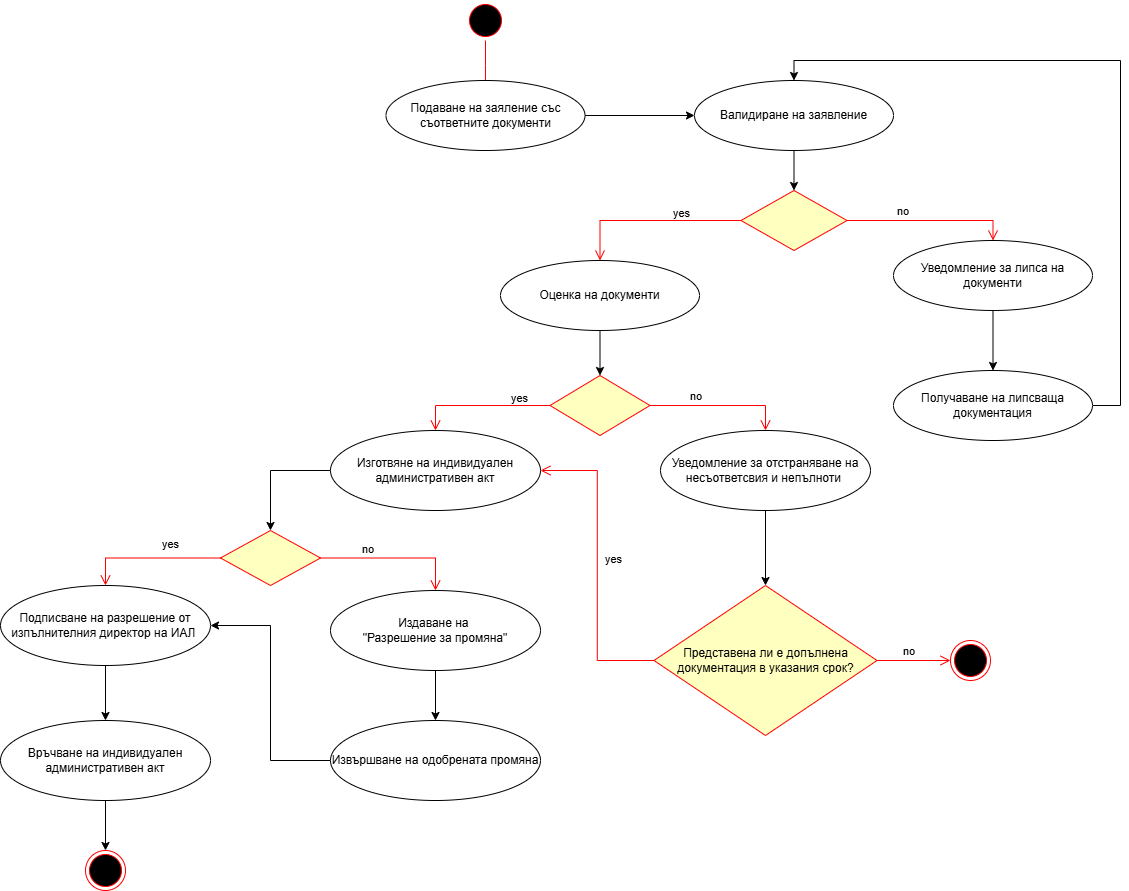

The diagram above was exported from draw.io. Its source (the exported page's mxGraphModel, read from the mxfile embedded in the PNG):
<mxGraphModel dx="2261" dy="746" grid="1" gridSize="10" guides="1" tooltips="1" connect="1" arrows="1" fold="1" page="1" pageScale="1" pageWidth="827" pageHeight="1169" math="0" shadow="0">
  <root>
    <mxCell id="WIyWlLk6GJQsqaUBKTNV-0" />
    <mxCell id="WIyWlLk6GJQsqaUBKTNV-1" parent="WIyWlLk6GJQsqaUBKTNV-0" />
    <mxCell id="OYVlti5aJaqRars0A7zc-2" value="" style="ellipse;html=1;shape=startState;fillColor=#000000;strokeColor=#ff0000;" parent="WIyWlLk6GJQsqaUBKTNV-1" vertex="1">
      <mxGeometry x="145" width="40" height="40" as="geometry" />
    </mxCell>
    <mxCell id="OYVlti5aJaqRars0A7zc-3" value="" style="edgeStyle=orthogonalEdgeStyle;html=1;verticalAlign=bottom;endArrow=open;endSize=8;strokeColor=#ff0000;rounded=0;" parent="WIyWlLk6GJQsqaUBKTNV-1" source="OYVlti5aJaqRars0A7zc-2" edge="1">
      <mxGeometry relative="1" as="geometry">
        <mxPoint x="165" y="90" as="targetPoint" />
      </mxGeometry>
    </mxCell>
    <mxCell id="OYVlti5aJaqRars0A7zc-74" style="edgeStyle=orthogonalEdgeStyle;rounded=0;orthogonalLoop=1;jettySize=auto;html=1;entryX=0;entryY=0.5;entryDx=0;entryDy=0;" parent="WIyWlLk6GJQsqaUBKTNV-1" source="OYVlti5aJaqRars0A7zc-4" target="OYVlti5aJaqRars0A7zc-41" edge="1">
      <mxGeometry relative="1" as="geometry" />
    </mxCell>
    <mxCell id="OYVlti5aJaqRars0A7zc-4" value="Подаване на заяление със съответните документи" style="ellipse;whiteSpace=wrap;html=1;" parent="WIyWlLk6GJQsqaUBKTNV-1" vertex="1">
      <mxGeometry x="65.5" y="80" width="199" height="70" as="geometry" />
    </mxCell>
    <mxCell id="OYVlti5aJaqRars0A7zc-39" style="edgeStyle=orthogonalEdgeStyle;rounded=0;orthogonalLoop=1;jettySize=auto;html=1;" parent="WIyWlLk6GJQsqaUBKTNV-1" source="OYVlti5aJaqRars0A7zc-16" target="OYVlti5aJaqRars0A7zc-37" edge="1">
      <mxGeometry relative="1" as="geometry" />
    </mxCell>
    <mxCell id="OYVlti5aJaqRars0A7zc-16" value="Уведомление за липса на документи" style="ellipse;whiteSpace=wrap;html=1;" parent="WIyWlLk6GJQsqaUBKTNV-1" vertex="1">
      <mxGeometry x="573" y="240" width="199" height="70" as="geometry" />
    </mxCell>
    <mxCell id="OYVlti5aJaqRars0A7zc-63" style="edgeStyle=orthogonalEdgeStyle;rounded=0;orthogonalLoop=1;jettySize=auto;html=1;entryX=0.5;entryY=0;entryDx=0;entryDy=0;" parent="WIyWlLk6GJQsqaUBKTNV-1" source="OYVlti5aJaqRars0A7zc-22" target="OYVlti5aJaqRars0A7zc-60" edge="1">
      <mxGeometry relative="1" as="geometry" />
    </mxCell>
    <mxCell id="OYVlti5aJaqRars0A7zc-22" value="Оценка на документи" style="ellipse;whiteSpace=wrap;html=1;" parent="WIyWlLk6GJQsqaUBKTNV-1" vertex="1">
      <mxGeometry x="180" y="260" width="199" height="70" as="geometry" />
    </mxCell>
    <mxCell id="OYVlti5aJaqRars0A7zc-77" style="edgeStyle=orthogonalEdgeStyle;rounded=0;orthogonalLoop=1;jettySize=auto;html=1;entryX=0.5;entryY=0;entryDx=0;entryDy=0;" parent="WIyWlLk6GJQsqaUBKTNV-1" source="OYVlti5aJaqRars0A7zc-24" target="OYVlti5aJaqRars0A7zc-69" edge="1">
      <mxGeometry relative="1" as="geometry" />
    </mxCell>
    <mxCell id="OYVlti5aJaqRars0A7zc-24" value="Изготвяне на индивидуален административен акт" style="ellipse;whiteSpace=wrap;html=1;" parent="WIyWlLk6GJQsqaUBKTNV-1" vertex="1">
      <mxGeometry x="10" y="430" width="210" height="80" as="geometry" />
    </mxCell>
    <mxCell id="OYVlti5aJaqRars0A7zc-81" style="edgeStyle=orthogonalEdgeStyle;rounded=0;orthogonalLoop=1;jettySize=auto;html=1;entryX=0.5;entryY=0;entryDx=0;entryDy=0;" parent="WIyWlLk6GJQsqaUBKTNV-1" source="OYVlti5aJaqRars0A7zc-36" target="OYVlti5aJaqRars0A7zc-80" edge="1">
      <mxGeometry relative="1" as="geometry" />
    </mxCell>
    <mxCell id="OYVlti5aJaqRars0A7zc-36" value="Подписване на разрешение от изпълнителния директор на ИАЛ&amp;nbsp;&lt;br style=&quot;margin: 0px; padding: 0px; font-family: Verdana, Tahoma, arial, sans-serif; font-size: 12.8px; text-align: left; background-color: rgb(234, 228, 219);&quot;&gt;&lt;div style=&quot;margin: 0px; padding: 0px 0px 0px 10px; font-family: Verdana, Tahoma, arial, sans-serif; font-size: 12.8px; text-align: left; background-color: rgb(234, 228, 219);&quot; class=&quot;padding-left-10&quot;&gt;&lt;/div&gt;" style="ellipse;whiteSpace=wrap;html=1;" parent="WIyWlLk6GJQsqaUBKTNV-1" vertex="1">
      <mxGeometry x="-320" y="585" width="210" height="80" as="geometry" />
    </mxCell>
    <mxCell id="OYVlti5aJaqRars0A7zc-76" style="edgeStyle=orthogonalEdgeStyle;rounded=0;orthogonalLoop=1;jettySize=auto;html=1;entryX=0.5;entryY=0;entryDx=0;entryDy=0;" parent="WIyWlLk6GJQsqaUBKTNV-1" source="OYVlti5aJaqRars0A7zc-37" target="OYVlti5aJaqRars0A7zc-41" edge="1">
      <mxGeometry relative="1" as="geometry">
        <Array as="points">
          <mxPoint x="800" y="405" />
          <mxPoint x="800" y="60" />
          <mxPoint x="474" y="60" />
        </Array>
      </mxGeometry>
    </mxCell>
    <mxCell id="OYVlti5aJaqRars0A7zc-37" value="Получаване на липсваща документация" style="ellipse;whiteSpace=wrap;html=1;" parent="WIyWlLk6GJQsqaUBKTNV-1" vertex="1">
      <mxGeometry x="573" y="370" width="199" height="70" as="geometry" />
    </mxCell>
    <mxCell id="OYVlti5aJaqRars0A7zc-54" style="edgeStyle=orthogonalEdgeStyle;rounded=0;orthogonalLoop=1;jettySize=auto;html=1;entryX=0.5;entryY=0;entryDx=0;entryDy=0;" parent="WIyWlLk6GJQsqaUBKTNV-1" source="OYVlti5aJaqRars0A7zc-41" target="OYVlti5aJaqRars0A7zc-51" edge="1">
      <mxGeometry relative="1" as="geometry" />
    </mxCell>
    <mxCell id="OYVlti5aJaqRars0A7zc-41" value="Валидиране на заявление" style="ellipse;whiteSpace=wrap;html=1;" parent="WIyWlLk6GJQsqaUBKTNV-1" vertex="1">
      <mxGeometry x="374" y="80" width="199" height="70" as="geometry" />
    </mxCell>
    <mxCell id="OYVlti5aJaqRars0A7zc-67" style="edgeStyle=orthogonalEdgeStyle;rounded=0;orthogonalLoop=1;jettySize=auto;html=1;entryX=0.5;entryY=0;entryDx=0;entryDy=0;" parent="WIyWlLk6GJQsqaUBKTNV-1" source="OYVlti5aJaqRars0A7zc-48" target="OYVlti5aJaqRars0A7zc-64" edge="1">
      <mxGeometry relative="1" as="geometry" />
    </mxCell>
    <mxCell id="OYVlti5aJaqRars0A7zc-48" value="Уведомление за отстраняване на несъответсвия и непълноти&amp;nbsp;" style="ellipse;whiteSpace=wrap;html=1;" parent="WIyWlLk6GJQsqaUBKTNV-1" vertex="1">
      <mxGeometry x="340" y="430" width="210" height="80" as="geometry" />
    </mxCell>
    <mxCell id="OYVlti5aJaqRars0A7zc-51" value="" style="rhombus;whiteSpace=wrap;html=1;fontColor=#000000;fillColor=#ffffc0;strokeColor=#ff0000;" parent="WIyWlLk6GJQsqaUBKTNV-1" vertex="1">
      <mxGeometry x="420.5" y="190" width="106" height="60" as="geometry" />
    </mxCell>
    <mxCell id="OYVlti5aJaqRars0A7zc-52" value="no" style="edgeStyle=orthogonalEdgeStyle;html=1;align=left;verticalAlign=bottom;endArrow=open;endSize=8;strokeColor=#ff0000;rounded=0;entryX=0.5;entryY=0;entryDx=0;entryDy=0;" parent="WIyWlLk6GJQsqaUBKTNV-1" source="OYVlti5aJaqRars0A7zc-51" target="OYVlti5aJaqRars0A7zc-16" edge="1">
      <mxGeometry x="-0.4192" relative="1" as="geometry">
        <mxPoint x="170" y="750" as="targetPoint" />
        <mxPoint as="offset" />
      </mxGeometry>
    </mxCell>
    <mxCell id="OYVlti5aJaqRars0A7zc-53" value="yes" style="edgeStyle=orthogonalEdgeStyle;html=1;align=left;verticalAlign=top;endArrow=open;endSize=8;strokeColor=#ff0000;rounded=0;entryX=0.5;entryY=0;entryDx=0;entryDy=0;" parent="WIyWlLk6GJQsqaUBKTNV-1" source="OYVlti5aJaqRars0A7zc-51" target="OYVlti5aJaqRars0A7zc-22" edge="1">
      <mxGeometry x="-0.221" y="-20" relative="1" as="geometry">
        <mxPoint x="30" y="830" as="targetPoint" />
        <mxPoint as="offset" />
      </mxGeometry>
    </mxCell>
    <mxCell id="OYVlti5aJaqRars0A7zc-60" value="" style="rhombus;whiteSpace=wrap;html=1;fontColor=#000000;fillColor=#ffffc0;strokeColor=#ff0000;" parent="WIyWlLk6GJQsqaUBKTNV-1" vertex="1">
      <mxGeometry x="229.5" y="375" width="100" height="60" as="geometry" />
    </mxCell>
    <mxCell id="OYVlti5aJaqRars0A7zc-61" value="no" style="edgeStyle=orthogonalEdgeStyle;html=1;align=left;verticalAlign=bottom;endArrow=open;endSize=8;strokeColor=#ff0000;rounded=0;entryX=0.5;entryY=0;entryDx=0;entryDy=0;" parent="WIyWlLk6GJQsqaUBKTNV-1" source="OYVlti5aJaqRars0A7zc-60" target="OYVlti5aJaqRars0A7zc-48" edge="1">
      <mxGeometry x="-0.4533" relative="1" as="geometry">
        <mxPoint x="130" y="420" as="targetPoint" />
        <mxPoint as="offset" />
      </mxGeometry>
    </mxCell>
    <mxCell id="OYVlti5aJaqRars0A7zc-62" value="yes" style="edgeStyle=orthogonalEdgeStyle;html=1;align=left;verticalAlign=top;endArrow=open;endSize=8;strokeColor=#ff0000;rounded=0;entryX=0.5;entryY=0;entryDx=0;entryDy=0;" parent="WIyWlLk6GJQsqaUBKTNV-1" source="OYVlti5aJaqRars0A7zc-60" target="OYVlti5aJaqRars0A7zc-24" edge="1">
      <mxGeometry x="-0.4146" y="-20" relative="1" as="geometry">
        <mxPoint x="-10" y="500" as="targetPoint" />
        <mxPoint as="offset" />
      </mxGeometry>
    </mxCell>
    <mxCell id="OYVlti5aJaqRars0A7zc-64" value="Представена ли е допълнена документация в указания срок?" style="rhombus;whiteSpace=wrap;html=1;fontColor=#000000;fillColor=#ffffc0;strokeColor=#ff0000;" parent="WIyWlLk6GJQsqaUBKTNV-1" vertex="1">
      <mxGeometry x="333.5" y="585" width="223" height="150" as="geometry" />
    </mxCell>
    <mxCell id="OYVlti5aJaqRars0A7zc-65" value="no" style="edgeStyle=orthogonalEdgeStyle;html=1;align=left;verticalAlign=bottom;endArrow=open;endSize=8;strokeColor=#ff0000;rounded=0;entryX=0;entryY=0.5;entryDx=0;entryDy=0;" parent="WIyWlLk6GJQsqaUBKTNV-1" source="OYVlti5aJaqRars0A7zc-64" target="OYVlti5aJaqRars0A7zc-68" edge="1">
      <mxGeometry x="-0.3605" relative="1" as="geometry">
        <mxPoint x="255" y="700" as="targetPoint" />
        <mxPoint as="offset" />
      </mxGeometry>
    </mxCell>
    <mxCell id="OYVlti5aJaqRars0A7zc-66" value="yes" style="edgeStyle=orthogonalEdgeStyle;html=1;align=left;verticalAlign=top;endArrow=open;endSize=8;strokeColor=#ff0000;rounded=0;entryX=1;entryY=0.5;entryDx=0;entryDy=0;" parent="WIyWlLk6GJQsqaUBKTNV-1" source="OYVlti5aJaqRars0A7zc-64" target="OYVlti5aJaqRars0A7zc-24" edge="1">
      <mxGeometry x="0.1237" y="-6" relative="1" as="geometry">
        <mxPoint x="115" y="780" as="targetPoint" />
        <mxPoint as="offset" />
      </mxGeometry>
    </mxCell>
    <mxCell id="OYVlti5aJaqRars0A7zc-68" value="" style="ellipse;html=1;shape=endState;fillColor=#000000;strokeColor=#ff0000;" parent="WIyWlLk6GJQsqaUBKTNV-1" vertex="1">
      <mxGeometry x="630" y="640" width="40" height="40" as="geometry" />
    </mxCell>
    <mxCell id="OYVlti5aJaqRars0A7zc-69" value="" style="rhombus;whiteSpace=wrap;html=1;fontColor=#000000;fillColor=#ffffc0;strokeColor=#ff0000;" parent="WIyWlLk6GJQsqaUBKTNV-1" vertex="1">
      <mxGeometry x="-100" y="530" width="100" height="55" as="geometry" />
    </mxCell>
    <mxCell id="OYVlti5aJaqRars0A7zc-71" value="yes" style="edgeStyle=orthogonalEdgeStyle;html=1;align=left;verticalAlign=top;endArrow=open;endSize=8;strokeColor=#ff0000;rounded=0;entryX=0.5;entryY=0;entryDx=0;entryDy=0;" parent="WIyWlLk6GJQsqaUBKTNV-1" source="OYVlti5aJaqRars0A7zc-69" target="OYVlti5aJaqRars0A7zc-36" edge="1">
      <mxGeometry x="-0.1579" y="-27" relative="1" as="geometry">
        <mxPoint x="-400" y="755" as="targetPoint" />
        <mxPoint as="offset" />
      </mxGeometry>
    </mxCell>
    <mxCell id="OYVlti5aJaqRars0A7zc-87" style="edgeStyle=orthogonalEdgeStyle;rounded=0;orthogonalLoop=1;jettySize=auto;html=1;entryX=0.5;entryY=0;entryDx=0;entryDy=0;" parent="WIyWlLk6GJQsqaUBKTNV-1" source="OYVlti5aJaqRars0A7zc-78" target="OYVlti5aJaqRars0A7zc-86" edge="1">
      <mxGeometry relative="1" as="geometry" />
    </mxCell>
    <mxCell id="OYVlti5aJaqRars0A7zc-78" value="Издаване на&amp;nbsp;&lt;br&gt;&quot;Разрешение за промяна&quot;&lt;br style=&quot;margin: 0px; padding: 0px; font-family: Verdana, Tahoma, arial, sans-serif; font-size: 12.8px; text-align: left; background-color: rgb(234, 228, 219);&quot;&gt;&lt;div style=&quot;margin: 0px; padding: 0px 0px 0px 10px; font-family: Verdana, Tahoma, arial, sans-serif; font-size: 12.8px; text-align: left; background-color: rgb(234, 228, 219);&quot; class=&quot;padding-left-10&quot;&gt;&lt;/div&gt;" style="ellipse;whiteSpace=wrap;html=1;" parent="WIyWlLk6GJQsqaUBKTNV-1" vertex="1">
      <mxGeometry x="10" y="590" width="210" height="80" as="geometry" />
    </mxCell>
    <mxCell id="OYVlti5aJaqRars0A7zc-79" value="no" style="edgeStyle=orthogonalEdgeStyle;html=1;align=left;verticalAlign=bottom;endArrow=open;endSize=8;strokeColor=#ff0000;rounded=0;entryX=0.5;entryY=0;entryDx=0;entryDy=0;exitX=1;exitY=0.5;exitDx=0;exitDy=0;" parent="WIyWlLk6GJQsqaUBKTNV-1" source="OYVlti5aJaqRars0A7zc-69" target="OYVlti5aJaqRars0A7zc-78" edge="1">
      <mxGeometry x="-0.4533" relative="1" as="geometry">
        <mxPoint x="125" y="585" as="targetPoint" />
        <mxPoint as="offset" />
        <mxPoint x="10" y="560" as="sourcePoint" />
      </mxGeometry>
    </mxCell>
    <mxCell id="OYVlti5aJaqRars0A7zc-85" style="edgeStyle=orthogonalEdgeStyle;rounded=0;orthogonalLoop=1;jettySize=auto;html=1;entryX=0.5;entryY=0;entryDx=0;entryDy=0;" parent="WIyWlLk6GJQsqaUBKTNV-1" source="OYVlti5aJaqRars0A7zc-80" target="OYVlti5aJaqRars0A7zc-83" edge="1">
      <mxGeometry relative="1" as="geometry" />
    </mxCell>
    <mxCell id="OYVlti5aJaqRars0A7zc-80" value="Връчване на индивидуален административен акт&lt;br style=&quot;margin: 0px; padding: 0px; font-family: Verdana, Tahoma, arial, sans-serif; font-size: 12.8px; text-align: left; background-color: rgb(234, 228, 219);&quot;&gt;&lt;div style=&quot;margin: 0px; padding: 0px 0px 0px 10px; font-family: Verdana, Tahoma, arial, sans-serif; font-size: 12.8px; text-align: left; background-color: rgb(234, 228, 219);&quot; class=&quot;padding-left-10&quot;&gt;&lt;/div&gt;" style="ellipse;whiteSpace=wrap;html=1;" parent="WIyWlLk6GJQsqaUBKTNV-1" vertex="1">
      <mxGeometry x="-320" y="720" width="210" height="80" as="geometry" />
    </mxCell>
    <mxCell id="OYVlti5aJaqRars0A7zc-83" value="" style="ellipse;html=1;shape=endState;fillColor=#000000;strokeColor=#ff0000;" parent="WIyWlLk6GJQsqaUBKTNV-1" vertex="1">
      <mxGeometry x="-235" y="850" width="40" height="40" as="geometry" />
    </mxCell>
    <mxCell id="OYVlti5aJaqRars0A7zc-88" style="edgeStyle=orthogonalEdgeStyle;rounded=0;orthogonalLoop=1;jettySize=auto;html=1;entryX=1;entryY=0.5;entryDx=0;entryDy=0;" parent="WIyWlLk6GJQsqaUBKTNV-1" source="OYVlti5aJaqRars0A7zc-86" target="OYVlti5aJaqRars0A7zc-36" edge="1">
      <mxGeometry relative="1" as="geometry" />
    </mxCell>
    <mxCell id="OYVlti5aJaqRars0A7zc-86" value="Извършване на одобрената промяна&lt;br style=&quot;margin: 0px; padding: 0px; font-family: Verdana, Tahoma, arial, sans-serif; font-size: 12.8px; text-align: left; background-color: rgb(234, 228, 219);&quot;&gt;&lt;div style=&quot;margin: 0px; padding: 0px 0px 0px 10px; font-family: Verdana, Tahoma, arial, sans-serif; font-size: 12.8px; text-align: left; background-color: rgb(234, 228, 219);&quot; class=&quot;padding-left-10&quot;&gt;&lt;/div&gt;" style="ellipse;whiteSpace=wrap;html=1;" parent="WIyWlLk6GJQsqaUBKTNV-1" vertex="1">
      <mxGeometry x="10" y="720" width="210" height="80" as="geometry" />
    </mxCell>
  </root>
</mxGraphModel>